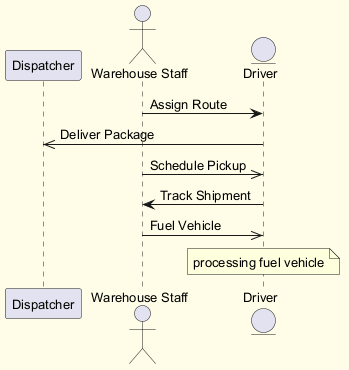

The diagram above was rendered by PlantUML. Its source (embedded in the PNG):
@startuml
skinparam backgroundColor #FFFDE7
skinparam classBackgroundColor #FFF9C4
skinparam classBorderColor #F57F17
skinparam defaultFontSize 13
participant "Dispatcher" as D
actor "Warehouse Staff" as WS
entity "Driver" as D2
WS -> D2 : Assign Route
D2 ->> D : Deliver Package
WS ->> D2 : Schedule Pickup
D2 -> WS : Track Shipment
WS ->> D2 : Fuel Vehicle
note over D2 : processing fuel vehicle
@enduml